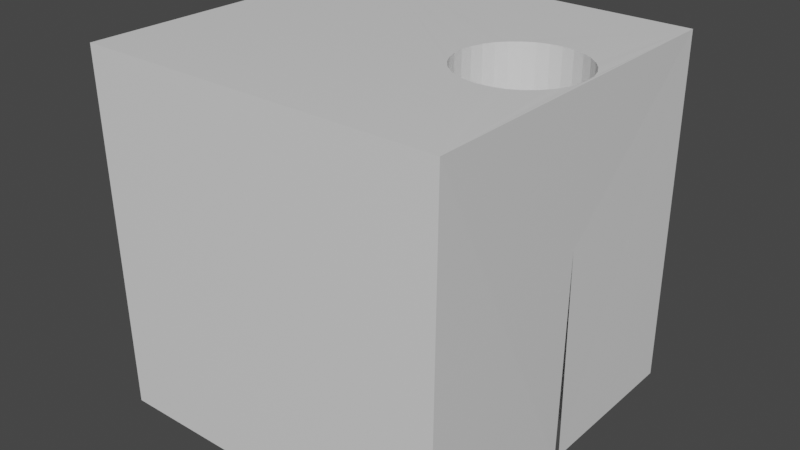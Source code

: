 # Source: tunnel_obstacle.blend  (saved by Blender 2.83.19; exported with 4.5.12 LTS)
import bpy
from mathutils import Matrix  # noqa: F401  (used for matrix-valued properties, if any)

bpy.ops.wm.read_factory_settings(use_empty=True)
scene = bpy.context.scene
scene.name = 'Scene'

# ---- collections
col_collection = bpy.data.collections.new('Collection'); scene.collection.children.link(col_collection)

# ---- materials (node trees are filled in below, after node groups)
mat_material = bpy.data.materials.new('Material')
mat_material.alpha_threshold = 0.0
mat_material.use_transparent_shadow = False
mat_material.line_color = (0.0, 0.0, 0.0, 1.0)

# ---- material node trees
mat_material.use_nodes = True; mat_material.node_tree.nodes.clear()
_N = mat_material.node_tree.nodes; _L = mat_material.node_tree.links
n0 = _N.new('ShaderNodeOutputMaterial'); n0.name = 'Material Output'; n0.location = (300, 300)
n1 = _N.new('ShaderNodeBsdfPrincipled'); n1.name = 'Principled BSDF'; n1.location = (10, 300)
n1.distribution = 'GGX'
n1.subsurface_method = 'BURLEY'
n1.inputs[2].default_value = 0.4
n1.inputs[3].default_value = 1.45
n1.inputs[27].default_value = (0.0, 0.0, 0.0, 1.0)
n1.inputs[28].default_value = 1.0
_L.new(n1.outputs[0], n0.inputs[0])
n0.is_active_output = True

# ---- world
world_world = bpy.data.worlds.new('World'); scene.world = world_world
world_world.use_nodes = True; world_world.node_tree.nodes.clear()
_N = world_world.node_tree.nodes; _L = world_world.node_tree.links
n0 = _N.new('ShaderNodeOutputWorld'); n0.name = 'World Output'; n0.location = (300, 300)
n1 = _N.new('ShaderNodeBackground'); n1.name = 'Background'; n1.location = (10, 300)
n1.inputs[0].default_value = (0.05088, 0.05088, 0.05088, 1.0)
_L.new(n1.outputs[0], n0.inputs[0])
n0.is_active_output = True
world_world.color = (0.05088, 0.05088, 0.05088)
world_world.use_sun_shadow = False
world_world.sun_shadow_jitter_overblur = 0.0

# ---- meshes
me_cube = bpy.data.meshes.new('Cube')
me_cube.from_pydata([(1.0, 1.0, 1.0), (1.0, 1.0, -1.0), (1.024, -1.012, 1.012), (1.0, -1.0, -1.0), (-1.0, 1.0, 1.0), (-1.0, 1.0, -1.0), (-1.024, -1.012, 1.012), (-1.0, -1.0, -1.0), (0.9956, -0.03873, 1.006), (0.9956, -0.03873, -1.0), (0.9768, -0.1007, 1.006), (0.9768, -0.1007, -1.0), (0.4877, -0.2491, 1.007), (0.4877, -0.2491, -1.0), (0.5448, -0.2797, 1.007), (0.5448, -0.2797, -1.0), (1.0, 0.006079, -1.0), (1.002, 0.02576, 1.006), (1.002, 0.02576, 0.1921), (0.6069, -0.2985, 1.008), (0.6069, -0.2985, -1.0), (0.3965, -0.1579, 1.007), (0.3965, -0.1579, -1.0), (0.4376, -0.208, 1.007), (0.4376, -0.208, -1.0), (0.4376, 0.2595, 1.004), (0.4376, 0.2595, -1.0), (0.4877, 0.3006, 1.004), (0.4877, 0.3006, -1.0), (0.3659, -0.1007, 1.006), (0.3659, -0.1007, -1.0), (0.7358, 0.35, 1.004), (0.7358, 0.35, -1.0), (0.9956, 0.09026, 1.005), (0.9956, 0.09026, -1.0), (0.855, -0.2491, 1.007), (0.855, -0.2491, -1.0), (0.7979, 0.3312, 1.004), (0.7979, 0.3312, -1.0), (1.0, 0.04545, -1.0), (0.3659, 0.1523, 1.005), (0.3659, 0.1523, -1.0), (0.3471, 0.09026, 1.005), (0.3471, 0.09026, -1.0), (0.3965, 0.2094, 1.005), (0.3965, 0.2094, -1.0), (0.3408, 0.02576, 1.006), (0.3408, 0.02576, -1.0), (0.9462, -0.1579, 1.007), (0.9462, -0.1579, -1.0), (0.9051, -0.208, 1.007), (0.9051, -0.208, -1.0), (0.7979, -0.2797, 1.007), (0.7979, -0.2797, -1.0), (0.6714, -0.3048, 1.008), (0.6714, -0.3048, -1.0), (0.6069, 0.35, 1.004), (0.6069, 0.35, -1.0), (0.3471, -0.03873, 1.006), (0.3471, -0.03873, -1.0), (0.5448, 0.3312, 1.004), (0.5448, 0.3312, -1.0), (0.9462, 0.2094, 1.005), (0.9462, 0.2094, -1.0), (0.9051, 0.2595, 1.004), (0.9051, 0.2595, -1.0), (0.9768, 0.1523, 1.005), (0.9768, 0.1523, -1.0), (0.855, 0.3006, 1.004), (0.855, 0.3006, -1.0), (0.6714, 0.3563, 1.004), (0.6714, 0.3563, -1.0), (0.7358, -0.2985, 1.008), (0.7358, -0.2985, -1.0)], [], [(0, 4, 46, 42, 40, 44, 25, 27, 60, 56, 70, 31, 37, 68, 64, 62, 66, 33, 17, 2), (3, 2, 6, 7), (7, 6, 4, 5), (5, 1, 39, 34, 67, 63, 65, 69, 38, 32, 71, 57, 61, 28, 26, 45, 41, 43, 47, 59, 30, 22, 24, 13, 15, 20, 55, 73, 53, 36, 51, 49, 11, 9, 16, 3, 7), (1, 0, 2, 3, 16, 18, 39), (5, 4, 0, 1), (46, 47, 43, 42), (2, 17, 8, 10, 48, 50, 35, 52, 72, 54, 19, 14, 12, 23, 21, 29, 58, 46, 4, 6), (44, 45, 26, 25), (40, 41, 45, 44), (17, 18, 16, 9, 8), (29, 30, 59, 58), (58, 59, 47, 46), (23, 24, 22, 21), (72, 73, 55, 54), (70, 71, 32, 31), (10, 11, 49, 48), (56, 57, 71, 70), (52, 53, 73, 72), (12, 13, 24, 23), (37, 38, 69, 68), (14, 15, 13, 12), (25, 26, 28, 27), (50, 51, 36, 35), (8, 9, 11, 10), (68, 69, 65, 64), (27, 28, 61, 60), (62, 63, 67, 66), (54, 55, 20, 19), (21, 22, 30, 29), (33, 34, 39, 18, 17), (42, 43, 41, 40), (31, 32, 38, 37), (35, 36, 53, 52), (19, 20, 15, 14), (66, 67, 34, 33), (60, 61, 57, 56), (48, 49, 51, 50), (64, 65, 63, 62)])
_uv = me_cube.uv_layers.new(name='CarteUV')
_uv.uv.foreach_set('vector', [0.625, 0.5, 0.875, 0.5, 0.7079, 0.6211, 0.7071, 0.6131, 0.7047, 0.6053, 0.7009, 0.5982, 0.6957, 0.592, 0.6895, 0.5869, 0.6824, 0.5831, 0.6747, 0.5808, 0.6667, 0.58, 0.6587, 0.5808, 0.651, 0.5831, 0.644, 0.5869, 0.6378, 0.592, 0.6328, 0.5982, 0.6291, 0.6053, 0.6269, 0.6131, 0.6262, 0.6211, 0.625, 0.75, 0.375, 0.75, 0.625, 0.75, 0.625, 1.0, 0.375, 1.0, 0.375, 0.0, 0.625, 0.0, 0.625, 0.25, 0.375, 0.25, 0.125, 0.5, 0.375, 0.5, 0.375, 0.6193, 0.3744, 0.6137, 0.3721, 0.606, 0.3683, 0.5988, 0.3631, 0.5926, 0.3569, 0.5874, 0.3497, 0.5836, 0.342, 0.5813, 0.3339, 0.5805, 0.3259, 0.5813, 0.3181, 0.5836, 0.311, 0.5874, 0.3047, 0.5926, 0.2996, 0.5988, 0.2957, 0.606, 0.2934, 0.6137, 0.2926, 0.6218, 0.2934, 0.6298, 0.2957, 0.6376, 0.2996, 0.6447, 0.3047, 0.651, 0.311, 0.6561, 0.3181, 0.66, 0.3259, 0.6623, 0.3339, 0.6631, 0.342, 0.6623, 0.3497, 0.66, 0.3569, 0.6561, 0.3631, 0.651, 0.3683, 0.6447, 0.3721, 0.6376, 0.3744, 0.6298, 0.375, 0.6242, 0.375, 0.75, 0.125, 0.75, 0.375, 0.5, 0.625, 0.5, 0.625, 0.75, 0.375, 0.75, 0.375, 0.6242, 0.5236, 0.6214, 0.375, 0.6193, 0.375, 0.25, 0.625, 0.25, 0.625, 0.5, 0.375, 0.5, 0.75, 0.5027, 0.75, 0.9871, 0.7188, 0.9871, 0.7188, 0.5028, 0.625, 0.75, 0.6262, 0.6211, 0.627, 0.6291, 0.6295, 0.6368, 0.6333, 0.6439, 0.6385, 0.6501, 0.6447, 0.6552, 0.6518, 0.659, 0.6594, 0.6614, 0.6674, 0.6622, 0.6753, 0.6614, 0.6829, 0.659, 0.69, 0.6552, 0.6961, 0.6501, 0.7011, 0.6439, 0.7049, 0.6368, 0.7071, 0.6291, 0.7079, 0.6211, 0.875, 0.5, 0.875, 0.75, 0.6562, 0.5029, 0.6562, 0.9871, 0.625, 0.9871, 0.625, 0.503, 0.6875, 0.5028, 0.6875, 0.9871, 0.6562, 0.9871, 0.6562, 0.5029, 0.25, 0.5027, 0.25, 0.6992, 0.2405, 0.9871, 0.2188, 0.9871, 0.2188, 0.5026, 0.8125, 0.5025, 0.8125, 0.9871, 0.7812, 0.9871, 0.7812, 0.5026, 0.7812, 0.5026, 0.7812, 0.9871, 0.75, 0.9871, 0.75, 0.5027, 0.875, 0.5023, 0.875, 0.9871, 0.8437, 0.9871, 0.8438, 0.5024, 0.03125, 0.5022, 0.03125, 0.9871, 0.0, 0.9871, 0.0, 0.5022, 0.5, 0.5031, 0.5, 0.9871, 0.4688, 0.9871, 0.4688, 0.5031, 0.1875, 0.5025, 0.1875, 0.9871, 0.1562, 0.9871, 0.1562, 0.5024, 0.5312, 0.5031, 0.5312, 0.9871, 0.5, 0.9871, 0.5, 0.5031, 0.0625, 0.5022, 0.0625, 0.9871, 0.03125, 0.9871, 0.03125, 0.5022, 0.9062, 0.5023, 0.9062, 0.9871, 0.875, 0.9871, 0.875, 0.5023, 0.4375, 0.5031, 0.4375, 0.9871, 0.4062, 0.9871, 0.4062, 0.5031, 0.9375, 0.5022, 0.9375, 0.9871, 0.9062, 0.9871, 0.9062, 0.5023, 0.625, 0.503, 0.625, 0.9871, 0.5938, 0.9871, 0.5938, 0.5031, 0.125, 0.5023, 0.125, 0.9871, 0.09375, 0.9871, 0.09375, 0.5023, 0.2188, 0.5026, 0.2188, 0.9871, 0.1875, 0.9871, 0.1875, 0.5025, 0.4062, 0.5031, 0.4062, 0.9871, 0.375, 0.9871, 0.375, 0.503, 0.5938, 0.5031, 0.5938, 0.9871, 0.5625, 0.9871, 0.5625, 0.5031, 0.3438, 0.5029, 0.3438, 0.9871, 0.3125, 0.9871, 0.3125, 0.5028, 1.0, 0.5022, 1.0, 0.9871, 0.9688, 0.9871, 0.9688, 0.5022, 0.8438, 0.5024, 0.8437, 0.9871, 0.8125, 0.9871, 0.8125, 0.5025, 0.2812, 0.5028, 0.2812, 0.9871, 0.2595, 0.9871, 0.25, 0.6992, 0.25, 0.5027, 0.7188, 0.5028, 0.7188, 0.9871, 0.6875, 0.9871, 0.6875, 0.5028, 0.4688, 0.5031, 0.4688, 0.9871, 0.4375, 0.9871, 0.4375, 0.5031, 0.09375, 0.5023, 0.09375, 0.9871, 0.0625, 0.9871, 0.0625, 0.5022, 0.9688, 0.5022, 0.9688, 0.9871, 0.9375, 0.9871, 0.9375, 0.5022, 0.3125, 0.5028, 0.3125, 0.9871, 0.2812, 0.9871, 0.2812, 0.5028, 0.5625, 0.5031, 0.5625, 0.9871, 0.5312, 0.9871, 0.5312, 0.5031, 0.1562, 0.5024, 0.1562, 0.9871, 0.125, 0.9871, 0.125, 0.5023, 0.375, 0.503, 0.375, 0.9871, 0.3438, 0.9871, 0.3438, 0.5029])
_uv.active_render = True
_uv = me_cube.uv_layers.new(name='UVMap')
_uv.uv.foreach_set('vector', [0.0, 0.0, 0.0, 0.0, 0.0, 0.0, 0.0, 0.0, 0.0, 0.0, 0.0, 0.0, 0.0, 0.0, 0.0, 0.0, 0.0, 0.0, 0.0, 0.0, 0.0, 0.0, 0.0, 0.0, 0.0, 0.0, 0.0, 0.0, 0.0, 0.0, 0.0, 0.0, 0.0, 0.0, 0.0, 0.0, 0.0, 0.0, 0.0, 0.0, 0.0, 0.0, 0.0, 0.0, 0.0, 0.0, 0.0, 0.0, 0.0, 0.0, 0.0, 0.0, 0.0, 0.0, 0.0, 0.0, 0.0, 0.0, 0.0, 0.0, 0.0, 0.0, 0.0, 0.0, 0.0, 0.0, 0.0, 0.0, 0.0, 0.0, 0.0, 0.0, 0.0, 0.0, 0.0, 0.0, 0.0, 0.0, 0.0, 0.0, 0.0, 0.0, 0.0, 0.0, 0.0, 0.0, 0.0, 0.0, 0.0, 0.0, 0.0, 0.0, 0.0, 0.0, 0.0, 0.0, 0.0, 0.0, 0.0, 0.0, 0.0, 0.0, 0.0, 0.0, 0.0, 0.0, 0.0, 0.0, 0.0, 0.0, 0.0, 0.0, 0.0, 0.0, 0.0, 0.0, 0.0, 0.0, 0.0, 0.0, 0.0, 0.0, 0.0, 0.0, 0.0, 0.0, 0.0, 0.0, 0.0, 0.0, 0.0, 0.0, 0.0, 0.0, 0.0, 0.0, 0.0, 0.0, 0.0, 0.0, 0.0, 0.0, 0.0, 0.0, 0.0, 0.0, 0.0, 0.0, 0.0, 0.0, 0.0, 0.0, 0.0, 0.0, 0.0, 0.0, 0.0, 0.0, 0.0, 0.0, 0.0, 0.0, 0.0, 0.0, 0.0, 0.0, 0.0, 0.0, 0.0, 0.0, 0.0, 0.0, 0.0, 0.0, 0.0, 0.0, 0.0, 0.0, 0.0, 0.0, 0.0, 0.0, 0.0, 0.0, 0.0, 0.0, 0.0, 0.0, 0.0, 0.0, 0.0, 0.0, 0.0, 0.0, 0.0, 0.0, 0.0, 0.0, 0.0, 0.0, 0.0, 0.0, 0.0, 0.0, 0.0, 0.0, 0.0, 0.0, 0.0, 0.0, 0.0, 0.0, 0.0, 0.0, 0.0, 0.0, 0.0, 0.0, 0.0, 0.0, 0.0, 0.0, 0.0, 0.0, 0.0, 0.0, 0.0, 0.0, 0.0, 0.0, 0.0, 0.0, 0.0, 0.0, 0.0, 0.0, 0.0, 0.0, 0.0, 0.0, 0.0, 0.0, 0.0, 0.0, 0.0, 0.0, 0.0, 0.0, 0.0, 0.0, 0.0, 0.0, 0.0, 0.0, 0.0, 0.0, 0.0, 0.0, 0.0, 0.0, 0.0, 0.0, 0.0, 0.0, 0.0, 0.0, 0.0, 0.0, 0.0, 0.0, 0.0, 0.0, 0.0, 0.0, 0.0, 0.0, 0.0, 0.0, 0.0, 0.0, 0.0, 0.0, 0.0, 0.0, 0.0, 0.0, 0.0, 0.0, 0.0, 0.0, 0.0, 0.0, 0.0, 0.0, 0.0, 0.0, 0.0, 0.0, 0.0, 0.0, 0.0, 0.0, 0.0, 0.0, 0.0, 0.0, 0.0, 0.0, 0.0, 0.0, 0.0, 0.0, 0.0, 0.0, 0.0, 0.0, 0.0, 0.0, 0.0, 0.0, 0.0, 0.0, 0.0, 0.0, 0.0, 0.0, 0.0, 0.0, 0.0, 0.0, 0.0, 0.0, 0.0, 0.0, 0.0, 0.0, 0.0, 0.0, 0.0, 0.0, 0.0, 0.0, 0.0, 0.0, 0.0, 0.0, 0.0, 0.0, 0.0, 0.0, 0.0, 0.0, 0.0, 0.0, 0.0, 0.0, 0.0, 0.0, 0.0, 0.0, 0.0, 0.0, 0.0, 0.0, 0.0, 0.0, 0.0, 0.0, 0.0, 0.0, 0.0, 0.0, 0.0, 0.0, 0.0, 0.0, 0.0, 0.0, 0.0, 0.0, 0.0, 0.0, 0.0, 0.0, 0.0, 0.0, 0.0, 0.0, 0.0, 0.0, 0.0, 0.0, 0.0, 0.0, 0.0, 0.0, 0.0, 0.0, 0.0, 0.0, 0.0, 0.0, 0.0, 0.0, 0.0, 0.0, 0.0, 0.0, 0.0, 0.0, 0.0, 0.0, 0.0, 0.0, 0.0, 0.0, 0.0, 0.0, 0.0, 0.0, 0.0, 0.0, 0.0, 0.0, 0.0, 0.0, 0.0, 0.0, 0.0, 0.0, 0.0, 0.0, 0.0, 0.0, 0.0, 0.0, 0.0, 0.0, 0.0, 0.0, 0.0, 0.0, 0.0, 0.0, 0.0, 0.0, 0.0, 0.0, 0.0, 0.0, 0.0, 0.0])
me_cube.materials.append(mat_material)
me_cube.use_remesh_preserve_volume = False
me_cube.use_remesh_preserve_attributes = False
me_cube.use_mirror_vertex_groups = False
me_cube.update()

# ---- objects
ob_cube = bpy.data.objects.new('Cube', me_cube)

# ---- transforms, parenting, visibility, modifiers, constraints
ob_cube.location = (-0.5338, 0.2408, 0.06005)
ob_cube.lock_rotations_4d = False
ob_cube.empty_display_type = 'ARROWS'
ob_cube.lineart.crease_threshold = 0.0

# ---- collection membership
col_collection.objects.link(ob_cube)

# ---- scene / render settings (as saved in the file)
scene.frame_start = 1; scene.frame_end = 250; scene.frame_set(0)
scene.render.engine = 'BLENDER_EEVEE_NEXT'
scene.cycles.use_denoising = False
scene.cycles.samples = 128
scene.cycles.sampling_pattern = 'TABULATED_SOBOL'
scene.cycles.use_adaptive_sampling = False
scene.cycles.use_light_tree = False
scene.view_settings.view_transform = 'Filmic'
bpy.context.view_layer.update()

# ---- added for rendering (the .blend has no active camera and no usable light): camera, sun
cam_auto = bpy.data.cameras.new('AutoCamera')
cam_auto.lens = 50.0
cam_auto.sensor_width = 36.0
cam_auto.clip_end = 1000.0
ob_auto_camera = bpy.data.objects.new('AutoCamera', cam_auto)
scene.collection.objects.link(ob_auto_camera)
ob_auto_camera.location = (2.70917, -3.6566, 2.66027)
ob_auto_camera.rotation_euler = (1.09748, -7.21219e-08, 0.694738)
scene.camera = ob_auto_camera
light_auto_sun = bpy.data.lights.new('AutoSun', 'SUN')
light_auto_sun.energy = 3.0
light_auto_sun.angle = 0.0523599
ob_auto_sun = bpy.data.objects.new('AutoSun', light_auto_sun)
scene.collection.objects.link(ob_auto_sun)
ob_auto_sun.rotation_euler = (0.872665, 0.174533, 0.523599)
bpy.context.view_layer.update()
